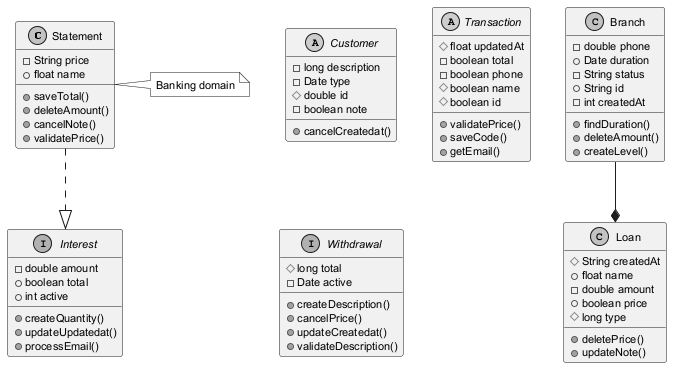

The diagram above was rendered by PlantUML. Its source (embedded in the PNG):
@startuml
skinparam monochrome true
skinparam defaultFontSize 11
class Statement {
  -String price
  +float name
  +saveTotal()
  +deleteAmount()
  +cancelNote()
  +validatePrice()
}
interface Interest {
  -double amount
  +boolean total
  +int active
  +createQuantity()
  +updateUpdatedat()
  +processEmail()
}
abstract class Customer {
  -long description
  -Date type
  #double id
  -boolean note
  +cancelCreatedat()
}
class Branch {
  -double phone
  +Date duration
  -String status
  +String id
  -int createdAt
  +findDuration()
  +deleteAmount()
  +createLevel()
}
abstract class Transaction {
  #float updatedAt
  -boolean total
  -boolean phone
  #boolean name
  #boolean id
  +validatePrice()
  +saveCode()
  +getEmail()
}
class Loan {
  #String createdAt
  +float name
  -double amount
  +boolean price
  #long type
  +deletePrice()
  +updateNote()
}
interface Withdrawal {
  #long total
  -Date active
  +createDescription()
  +cancelPrice()
  +updateCreatedat()
  +validateDescription()
}
Statement ..|> Interest
Branch --* Loan
note right of Statement : Banking domain
@enduml